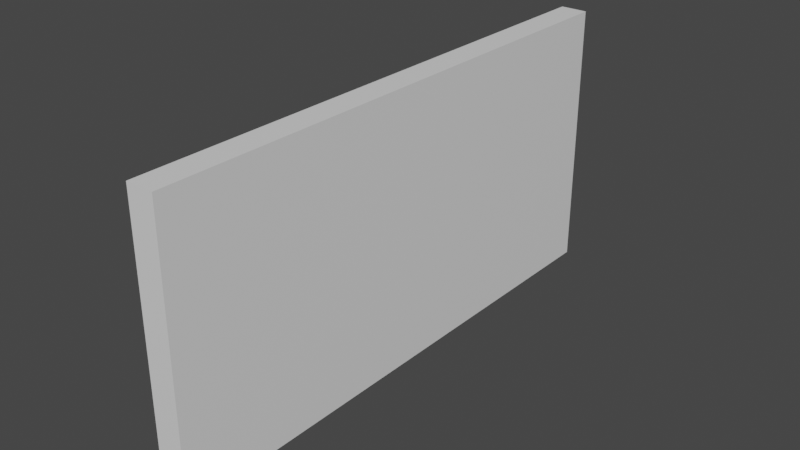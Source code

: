 # Source: WallClosed.blend  (saved by Blender 2.80.42; exported with 4.5.12 LTS)
import bpy
from mathutils import Matrix  # noqa: F401  (used for matrix-valued properties, if any)

bpy.ops.wm.read_factory_settings(use_empty=True)
scene = bpy.context.scene
scene.name = 'Scene'

# ---- collections
col_collection = bpy.data.collections.new('Collection'); scene.collection.children.link(col_collection)

# ---- images (referenced by path relative to the original .blend; pixels are not part of the script)
import os
ASSET_DIR = os.environ.get("B2B_ASSET_DIR", "")  # directory of the original .blend (textures are referenced by path, not embedded)
HERE = os.path.dirname(os.path.abspath(__file__))  # packed textures are extracted next to this script under _unpacked/

def load_image(name, relpath, width, height, colorspace="sRGB"):
    """Load a texture the original file referenced (path relative to the .blend, or extracted next to this script)."""
    p = next((c for c in (os.path.join(HERE, relpath), os.path.join(ASSET_DIR, relpath)) if relpath and os.path.exists(c)), "")
    if p:
        img = bpy.data.images.load(p, check_existing=True)
        img.name = name
    else:  # same state as the original file: an image datablock whose file is absent (Cycles renders it pink)
        img = bpy.data.images.new(name, width, height)
        img.source = "FILE"
        img.filepath = "//" + (relpath or name)
    img.colorspace_settings.name = colorspace
    return img
img_polygoncity_texture_01_a_png = load_image('PolygonCity_Texture_01_A.png', 'PolygonCity_Texture_01_A.png', 1024, 1024, 'sRGB')

# ---- materials (node trees are filled in below, after node groups)
mat_material = bpy.data.materials.new('Material')
mat_material.alpha_threshold = 0.0
mat_material.use_transparent_shadow = False
mat_material.roughness = 0.5
mat_material.line_color = (0.0, 0.0, 0.0, 1.0)

# ---- material node trees
mat_material.use_nodes = True; mat_material.node_tree.nodes.clear()
_N = mat_material.node_tree.nodes; _L = mat_material.node_tree.links
n0 = _N.new('ShaderNodeOutputMaterial'); n0.name = 'Material Output'; n0.location = (300, 300)
n1 = _N.new('ShaderNodeBsdfPrincipled'); n1.name = 'Principled BSDF'; n1.location = (10, 300)
n1.distribution = 'GGX'
n1.subsurface_method = 'BURLEY'
n1.inputs[3].default_value = 1.45
n2 = _N.new('ShaderNodeTexImage'); n2.name = 'Image Texture'; n2.location = (-280, 220)
n2.image = img_polygoncity_texture_01_a_png
_L.new(n1.outputs[0], n0.inputs[0])
n0.is_active_output = True

# ---- world
world_world = bpy.data.worlds.new('World'); scene.world = world_world
world_world.use_nodes = True; world_world.node_tree.nodes.clear()
_N = world_world.node_tree.nodes; _L = world_world.node_tree.links
n0 = _N.new('ShaderNodeOutputWorld'); n0.name = 'World Output'; n0.location = (300, 300)
n1 = _N.new('ShaderNodeBackground'); n1.name = 'Background'; n1.location = (10, 300)
n1.inputs[0].default_value = (0.05088, 0.05088, 0.05088, 1.0)
_L.new(n1.outputs[0], n0.inputs[0])
n0.is_active_output = True
world_world.color = (0.05088, 0.05088, 0.05088)
world_world.use_sun_shadow = False
world_world.sun_shadow_jitter_overblur = 0.0

# ---- meshes
me_cube = bpy.data.meshes.new('Cube')
me_cube.from_pydata([(-1.0, 1.0, -0.882), (-6.338e-08, 1.0, -0.882), (-1.0, -1.0, -0.882), (-6.338e-08, -1.0, -0.882), (-1.0, 1.0, -0.982), (-5.583e-08, 1.0, -0.982), (-1.0, -1.0, -0.982), (-5.583e-08, -1.0, -0.982)], [], [(0, 4, 6, 2), (5, 4, 0, 1), (3, 2, 6, 7), (3, 1, 0, 2), (7, 5, 1, 3), (4, 5, 7, 6)])
_uv = me_cube.uv_layers.new(name='UVMap')
_uv.uv.foreach_set('vector', [0.375, 0.0, 0.625, 0.0, 0.625, 0.25, 0.375, 0.25, 0.375, 0.75, 0.625, 0.75, 0.625, 1.0, 0.375, 1.0, 0.125, 0.5, 0.375, 0.5, 0.375, 0.75, 0.125, 0.75, 0.125, 0.5, 0.375, 1.0, 0.625, 1.0, 0.375, 0.25, 0.125, 0.75, 0.375, 0.75, 0.375, 1.0, 0.125, 0.5, 0.625, 0.75, 0.375, 0.75, 0.125, 0.75, 0.375, 0.75])
me_cube.materials.append(mat_material)
me_cube.use_remesh_preserve_volume = False
me_cube.use_remesh_preserve_attributes = False
me_cube.use_mirror_vertex_groups = False
me_cube.update()

# ---- objects
ob_wallclosed = bpy.data.objects.new('WallClosed', me_cube)

# ---- transforms, parenting, visibility, modifiers, constraints
ob_wallclosed.location = (0.932, 0.0, 0.0)
ob_wallclosed.rotation_euler = (-0.0, 1.571, 0.0)
ob_wallclosed.lock_rotations_4d = False
ob_wallclosed.empty_display_type = 'ARROWS'
ob_wallclosed.lineart.crease_threshold = 0.0

# ---- collection membership
col_collection.objects.link(ob_wallclosed)

# ---- scene / render settings (as saved in the file)
scene.frame_start = 1; scene.frame_end = 250; scene.frame_set(78)
scene.render.engine = 'BLENDER_EEVEE_NEXT'
scene.render.motion_blur_shutter = 1.0
scene.cycles.use_denoising = False
scene.cycles.samples = 128
scene.cycles.sampling_pattern = 'TABULATED_SOBOL'
scene.cycles.use_adaptive_sampling = False
scene.cycles.use_light_tree = False
scene.view_settings.view_transform = 'Filmic'
bpy.context.view_layer.update()

# ---- added for rendering (the .blend has no active camera and no usable light): camera, sun
cam_auto = bpy.data.cameras.new('AutoCamera')
cam_auto.lens = 50.0
cam_auto.sensor_width = 36.0
cam_auto.clip_end = 1000.0
ob_auto_camera = bpy.data.objects.new('AutoCamera', cam_auto)
scene.collection.objects.link(ob_auto_camera)
ob_auto_camera.location = (2.07093, -2.48512, 2.15675)
ob_auto_camera.rotation_euler = (1.09748, -7.21219e-08, 0.694738)
scene.camera = ob_auto_camera
light_auto_sun = bpy.data.lights.new('AutoSun', 'SUN')
light_auto_sun.energy = 3.0
light_auto_sun.angle = 0.0523599
ob_auto_sun = bpy.data.objects.new('AutoSun', light_auto_sun)
scene.collection.objects.link(ob_auto_sun)
ob_auto_sun.rotation_euler = (0.872665, 0.174533, 0.523599)
bpy.context.view_layer.update()
